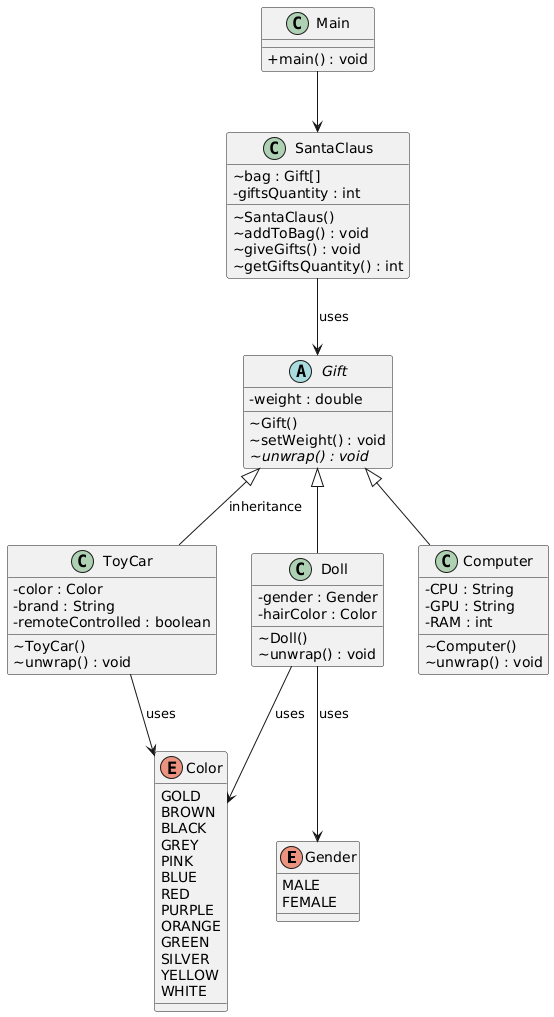

The diagram above was rendered by PlantUML. Its source (embedded in the PNG):
@startuml
skinparam classAttributeIconSize 0

' ===== ENUMY =====
enum Gender {
  MALE
  FEMALE
}

enum Color {
  GOLD
  BROWN
  BLACK
  GREY
  PINK
  BLUE
  RED
  PURPLE
  ORANGE
  GREEN
  SILVER
  YELLOW
  WHITE
}

' ===== KLASY =====
abstract class Gift {
  - weight : double
  ~ Gift()
  ~ setWeight() : void
  {abstract} ~ unwrap() : void
}

class ToyCar {
  - color : Color
  - brand : String
  - remoteControlled : boolean
  ~ ToyCar()
  ~ unwrap() : void
}

class Doll {
  - gender : Gender
  - hairColor : Color
  ~ Doll()
  ~ unwrap() : void
}

class Computer {
  - CPU : String
  - GPU : String
  - RAM : int
  ~ Computer()
  ~ unwrap() : void
}

class SantaClaus {
  ~ bag : Gift[]
  - giftsQuantity : int
  ~ SantaClaus()
  ~ addToBag() : void
  ~ giveGifts() : void
  ~ getGiftsQuantity() : int
}

class Main {
  + main() : void
}

' ===== RELACJE (DZIEDZICZENIE) =====
Gift <|-- ToyCar : inheritance
Gift <|-- Doll
Gift <|-- Computer

' ===== UŻYCIA / ASOCJACJE =====
SantaClaus -->  Gift : uses
ToyCar --> Color : uses
Doll --> Gender : uses
Doll --> Color : uses

Main --> SantaClaus
@enduml